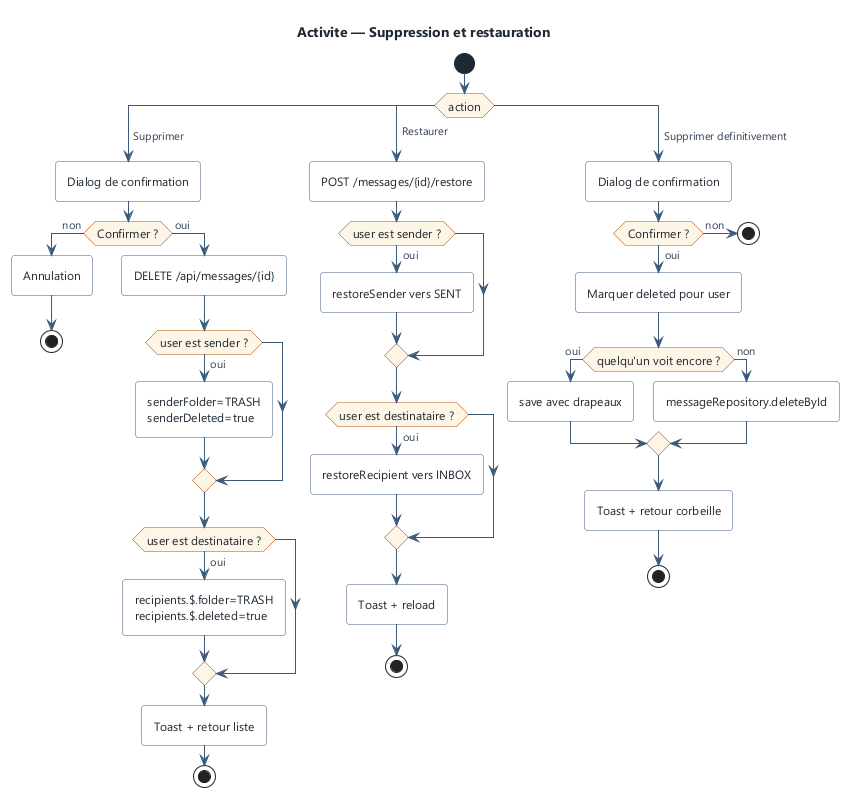

The diagram above was rendered by PlantUML. Its source (embedded in the PNG):
@startuml delete-restore
!include ../_style.iuml
title Activite — Suppression et restauration

start
switch (action)
case ( Supprimer )
  :Dialog de confirmation;
  if (Confirmer ?) then (non)
    :Annulation;
    stop
  else (oui)
    :DELETE /api/messages/{id};
    if (user est sender ?) then (oui)
      :senderFolder=TRASH\nsenderDeleted=true;
    endif
    if (user est destinataire ?) then (oui)
      :recipients.$.folder=TRASH\nrecipients.$.deleted=true;
    endif
    :Toast + retour liste;
    stop
  endif
case ( Restaurer )
  :POST /messages/{id}/restore;
  if (user est sender ?) then (oui)
    :restoreSender vers SENT;
  endif
  if (user est destinataire ?) then (oui)
    :restoreRecipient vers INBOX;
  endif
  :Toast + reload;
  stop
case ( Supprimer definitivement )
  :Dialog de confirmation;
  if (Confirmer ?) then (non)
    stop
  else (oui)
    :Marquer deleted pour user;
    if (quelqu'un voit encore ?) then (oui)
      :save avec drapeaux;
    else (non)
      :messageRepository.deleteById;
    endif
    :Toast + retour corbeille;
    stop
  endif
endswitch
@enduml